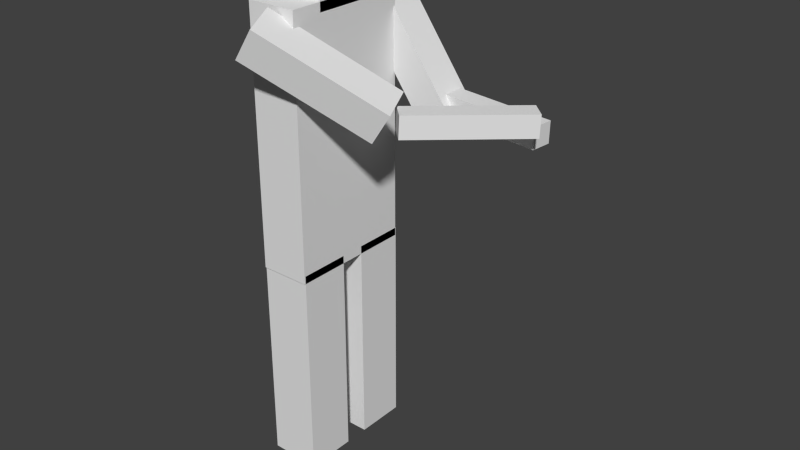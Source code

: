 # Source: player.blend  (saved by Blender 2.72.0; exported with 4.5.12 LTS)
import bpy
from mathutils import Matrix  # noqa: F401  (used for matrix-valued properties, if any)

bpy.ops.wm.read_factory_settings(use_empty=True)
scene = bpy.context.scene
scene.name = 'Scene'

# ---- collections
col_collection_1 = bpy.data.collections.new('Collection 1'); scene.collection.children.link(col_collection_1)

# ---- materials (node trees are filled in below, after node groups)
mat_material = bpy.data.materials.new('Material')
mat_material.alpha_threshold = 0.0
mat_material.use_transparent_shadow = False
mat_material.roughness = 0.5
mat_material.line_color = (0.0, 0.0, 0.0, 1.0)
mat_material_001 = bpy.data.materials.new('Material.001')
mat_material_001.alpha_threshold = 0.0
mat_material_001.use_transparent_shadow = False
mat_material_001.roughness = 0.5
mat_material_001.line_color = (0.0, 0.0, 0.0, 1.0)

# ---- material node trees

# ---- world
world_world = bpy.data.worlds.new('World'); scene.world = world_world
world_world.color = (0.05088, 0.05088, 0.05088)
world_world.use_sun_shadow = False
world_world.sun_shadow_jitter_overblur = 0.0
world_world.cycles.sampling_method = 'MANUAL'
world_world.cycles.sample_map_resolution = 256

# ---- meshes
me_cube_001 = bpy.data.meshes.new('Cube.001')
me_cube_001.from_pydata([(-0.4, -0.4, -1.7), (-0.4, 0.4, -1.7), (0.4, 0.4, -1.7), (0.4, -0.4, -1.7), (-0.4, -0.4, 1.7), (-0.4, 0.4, 1.7), (0.4, 0.4, 1.7), (0.4, -0.4, 1.7)], [], [(4, 5, 1, 0), (5, 6, 2, 1), (6, 7, 3, 2), (7, 4, 0, 3), (0, 1, 2, 3), (7, 6, 5, 4)])
me_cube_001.use_remesh_preserve_volume = False
me_cube_001.use_remesh_preserve_attributes = False
me_cube_001.use_mirror_vertex_groups = False
me_cube_001.update()
me_cube = bpy.data.meshes.new('Cube')
me_cube.from_pydata([(0.4, 1.0, -2.0), (0.4, -1.0, -2.0), (-0.4, -1.0, -2.0), (-0.4, 1.0, -2.0), (0.4, 1.0, 2.0), (0.4, -1.0, 2.0), (-0.4, -1.0, 2.0), (-0.4, 1.0, 2.0)], [], [(0, 1, 2, 3), (4, 7, 6, 5), (0, 4, 5, 1), (1, 5, 6, 2), (2, 6, 7, 3), (4, 0, 3, 7)])
me_cube.materials.append(mat_material)
me_cube.use_remesh_preserve_volume = False
me_cube.use_remesh_preserve_attributes = False
me_cube.use_mirror_vertex_groups = False
me_cube.update()
me_cube_002 = bpy.data.meshes.new('Cube.002')
me_cube_002.from_pydata([(-0.4, -0.4, -1.7), (-0.4, 0.4, -1.7), (0.4, 0.4, -1.7), (0.4, -0.4, -1.7), (-0.4, -0.4, 1.7), (-0.4, 0.4, 1.7), (0.4, 0.4, 1.7), (0.4, -0.4, 1.7)], [], [(4, 5, 1, 0), (5, 6, 2, 1), (6, 7, 3, 2), (7, 4, 0, 3), (0, 1, 2, 3), (7, 6, 5, 4)])
me_cube_002.use_remesh_preserve_volume = False
me_cube_002.use_remesh_preserve_attributes = False
me_cube_002.use_mirror_vertex_groups = False
me_cube_002.update()
me_cube_003 = bpy.data.meshes.new('Cube.003')
me_cube_003.from_pydata([(1.189, 0.6343, -1.584), (1.023, 1.14, -1.411), (1.421, 1.136, -1.018), (1.587, 0.6302, -1.191), (-0.1119, -0.239, -0.2777), (-0.2778, 0.267, -0.1046), (0.1204, 0.263, 0.2891), (0.2864, -0.2431, 0.116)], [], [(4, 5, 1, 0), (5, 6, 2, 1), (6, 7, 3, 2), (7, 4, 0, 3), (0, 1, 2, 3), (7, 6, 5, 4)])
me_cube_003.use_remesh_preserve_volume = False
me_cube_003.use_remesh_preserve_attributes = False
me_cube_003.use_mirror_vertex_groups = False
me_cube_003.update()
me_cube_005 = bpy.data.meshes.new('Cube.005')
me_cube_005.from_pydata([(0.9778, 1.567, -0.1593), (0.9776, 1.567, 0.1767), (1.246, 1.364, 0.1767), (1.246, 1.365, -0.1593), (-0.1284, 0.1018, -0.1612), (-0.1286, 0.1016, 0.1748), (0.1396, -0.1009, 0.1748), (0.1398, -0.1006, -0.1612)], [], [(4, 5, 1, 0), (5, 6, 2, 1), (6, 7, 3, 2), (7, 4, 0, 3), (0, 1, 2, 3), (7, 6, 5, 4)])
me_cube_005.use_remesh_preserve_volume = False
me_cube_005.use_remesh_preserve_attributes = False
me_cube_005.use_mirror_vertex_groups = False
me_cube_005.update()
me_cube_004 = bpy.data.meshes.new('Cube.004')
me_cube_004.from_pydata([(0.4065, -0.2687, -2.022), (0.4065, 0.2913, -2.022), (0.9361, 0.2913, -1.84), (0.9361, -0.2687, -1.84), (-0.2568, -0.2687, -0.09274), (-0.2568, 0.2913, -0.09274), (0.2727, 0.2913, 0.08936), (0.2727, -0.2687, 0.08936)], [], [(4, 5, 1, 0), (5, 6, 2, 1), (6, 7, 3, 2), (7, 4, 0, 3), (0, 1, 2, 3), (7, 6, 5, 4)])
me_cube_004.use_remesh_preserve_volume = False
me_cube_004.use_remesh_preserve_attributes = False
me_cube_004.use_mirror_vertex_groups = False
me_cube_004.update()
me_cube_006 = bpy.data.meshes.new('Cube.006')
me_cube_006.from_pydata([(1.847, -0.001647, -0.1593), (1.847, -0.001616, 0.1767), (1.817, -0.3363, 0.1767), (1.817, -0.3363, -0.1593), (0.01859, 0.1628, -0.1612), (0.01824, 0.1628, 0.1748), (-0.01185, -0.1718, 0.1748), (-0.0115, -0.1718, -0.1612)], [], [(4, 5, 1, 0), (5, 6, 2, 1), (6, 7, 3, 2), (7, 4, 0, 3), (0, 1, 2, 3), (7, 6, 5, 4)])
me_cube_006.use_remesh_preserve_volume = False
me_cube_006.use_remesh_preserve_attributes = False
me_cube_006.use_mirror_vertex_groups = False
me_cube_006.update()
me_cube_007 = bpy.data.meshes.new('Cube.007')
me_cube_007.from_pydata([(0.4, 0.5, -0.6), (0.4, -0.5, -0.6), (-0.4, -0.5, -0.6), (-0.4, 0.5, -0.6), (0.4, 0.5, 0.6), (0.4, -0.5, 0.6), (-0.4, -0.5, 0.6), (-0.4, 0.5, 0.6)], [], [(0, 1, 2, 3), (4, 7, 6, 5), (0, 4, 5, 1), (1, 5, 6, 2), (2, 6, 7, 3), (4, 0, 3, 7)])
me_cube_007.materials.append(mat_material_001)
me_cube_007.use_remesh_preserve_volume = False
me_cube_007.use_remesh_preserve_attributes = False
me_cube_007.use_mirror_vertex_groups = False
me_cube_007.update()

# ---- objects
ob_rightleg = bpy.data.objects.new('RightLeg', me_cube_001)
ob_body = bpy.data.objects.new('Body', me_cube)
ob_leftleg = bpy.data.objects.new('LeftLeg', me_cube_002)
ob_rightarm = bpy.data.objects.new('RightArm', me_cube_003)
ob_rightarm_001 = bpy.data.objects.new('RightArm.001', me_cube_005)
ob_leftarm_001 = bpy.data.objects.new('LeftArm.001', me_cube_004)
ob_leftarm = bpy.data.objects.new('LeftArm', me_cube_006)
ob_head = bpy.data.objects.new('Head', me_cube_007)

# ---- transforms, parenting, visibility, modifiers, constraints
ob_rightleg.location = (0.0, -0.5816, -1.575)
ob_rightleg.lineart.crease_threshold = 0.0
ob_body.location = (0.0, 0.0, 2.0)
ob_body.lock_rotations_4d = False
ob_body.empty_display_type = 'ARROWS'
ob_body.lineart.crease_threshold = 0.0
ob_leftleg.location = (0.0, 0.609, -1.575)
ob_leftleg.lineart.crease_threshold = 0.0
ob_rightarm.location = (-0.01398, -1.359, 3.69)
ob_rightarm.rotation_euler = (0.0, -0.197, 0.0)
ob_rightarm.lineart.crease_threshold = 0.0
ob_rightarm_001.parent = ob_rightarm
ob_rightarm_001.matrix_parent_inverse = Matrix(((1.0, 0.0, 0.0, 0.01398), (0.0, 1.0, 0.0, 1.359), (0.0, 0.0, 1.0, -3.69), (0.0, 0.0, 0.0, 1.0)))
ob_rightarm_001.location = (1.447, -0.4867, 2.328)
ob_rightarm_001.rotation_euler = (-0.05134, 0.2193, -0.1239)
ob_rightarm_001.lineart.crease_threshold = 0.0
ob_leftarm_001.location = (-0.009971, 1.245, 3.7)
ob_leftarm_001.rotation_euler = (0.0, -0.2935, 0.0)
ob_leftarm_001.lineart.crease_threshold = 0.0
ob_leftarm.parent = ob_leftarm_001
ob_leftarm.matrix_parent_inverse = Matrix(((1.0, 0.0, 0.0, 0.009971), (0.0, 1.0, 0.0, -1.245), (0.0, 0.0, 1.0, -3.7), (0.0, 0.0, 0.0, 1.0)))
ob_leftarm.location = (0.5609, 1.321, 2.06)
ob_leftarm.rotation_euler = (0.0, 0.3174, 0.0)
ob_leftarm.lineart.crease_threshold = 0.0
ob_head.location = (0.0, 0.0, 4.457)
ob_head.lock_rotations_4d = False
ob_head.empty_display_type = 'ARROWS'
ob_head.lineart.crease_threshold = 0.0

# ---- collection membership
col_collection_1.objects.link(ob_rightleg)
col_collection_1.objects.link(ob_body)
col_collection_1.objects.link(ob_leftleg)
col_collection_1.objects.link(ob_rightarm)
col_collection_1.objects.link(ob_rightarm_001)
col_collection_1.objects.link(ob_leftarm_001)
col_collection_1.objects.link(ob_leftarm)
col_collection_1.objects.link(ob_head)

# ---- scene / render settings (as saved in the file)
scene.frame_start = 1; scene.frame_end = 250; scene.frame_set(1)
scene.render.engine = 'BLENDER_EEVEE_NEXT'
scene.render.resolution_percentage = 50
scene.render.dither_intensity = 0.0
scene.cycles.use_denoising = False
scene.cycles.samples = 10
scene.cycles.sampling_pattern = 'TABULATED_SOBOL'
scene.cycles.light_sampling_threshold = 0.0
scene.cycles.use_adaptive_sampling = False
scene.cycles.use_light_tree = False
scene.cycles.blur_glossy = 0.0
scene.cycles.pixel_filter_type = 'GAUSSIAN'
scene.cycles.sample_clamp_indirect = 0.0
scene.view_settings.view_transform = 'Standard'
bpy.context.view_layer.update()

# ---- added for rendering (the .blend has no active camera and no usable light): camera, sun
cam_auto = bpy.data.cameras.new('AutoCamera')
cam_auto.lens = 50.0
cam_auto.sensor_width = 36.0
cam_auto.clip_end = 1000.0
ob_auto_camera = bpy.data.objects.new('AutoCamera', cam_auto)
scene.collection.objects.link(ob_auto_camera)
ob_auto_camera.location = (10.2124, -10.6593, 7.97523)
ob_auto_camera.rotation_euler = (1.09748, -7.21219e-08, 0.694738)
scene.camera = ob_auto_camera
light_auto_sun = bpy.data.lights.new('AutoSun', 'SUN')
light_auto_sun.energy = 3.0
light_auto_sun.angle = 0.0523599
ob_auto_sun = bpy.data.objects.new('AutoSun', light_auto_sun)
scene.collection.objects.link(ob_auto_sun)
ob_auto_sun.rotation_euler = (0.872665, 0.174533, 0.523599)
bpy.context.view_layer.update()

